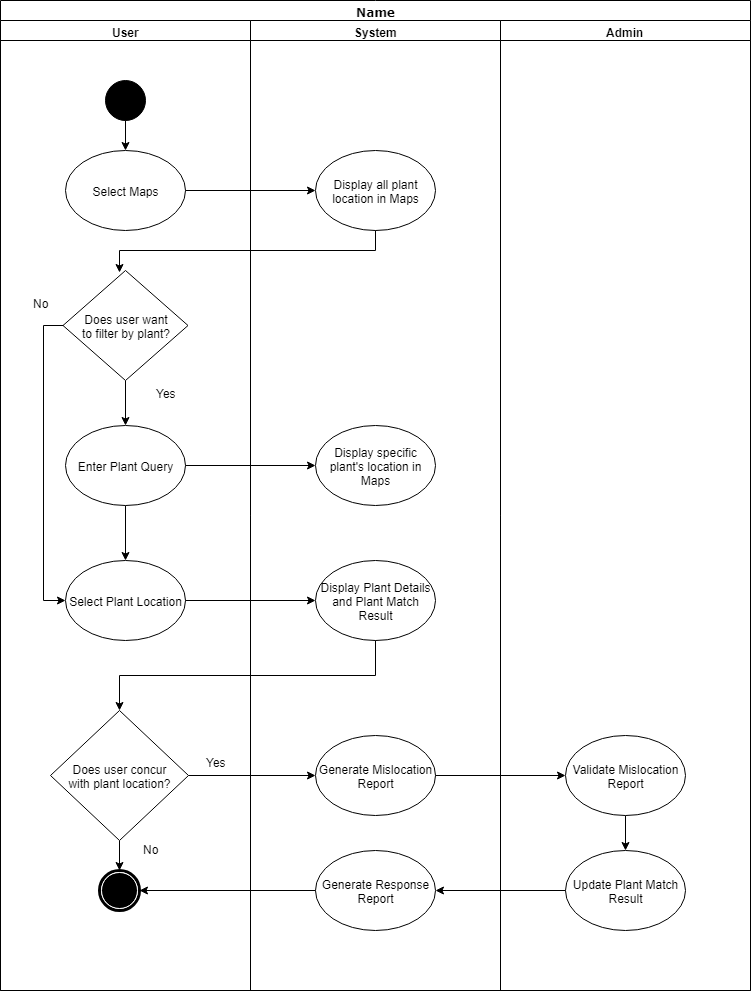

The diagram above was exported from draw.io. Its source (the exported page's mxGraphModel, read from the mxfile embedded in the PNG):
<mxGraphModel dx="1607" dy="849" grid="1" gridSize="10" guides="1" tooltips="1" connect="1" arrows="1" fold="1" page="1" pageScale="1" pageWidth="850" pageHeight="1100" background="#ffffff" math="0" shadow="0">
  <root>
    <mxCell id="0" />
    <mxCell id="1" parent="0" />
    <mxCell id="1c1d494c118603dd-1" value="Name" style="swimlane;html=1;childLayout=stackLayout;startSize=20;rounded=0;shadow=0;comic=0;labelBackgroundColor=none;strokeColor=#000000;strokeWidth=1;fillColor=#ffffff;fontFamily=Verdana;fontSize=12;fontColor=#000000;align=center;" parent="1" vertex="1">
      <mxGeometry x="40" y="160" width="750" height="990" as="geometry" />
    </mxCell>
    <mxCell id="1c1d494c118603dd-3" value="User" style="swimlane;html=1;startSize=20;" parent="1c1d494c118603dd-1" vertex="1">
      <mxGeometry y="20" width="250" height="970" as="geometry" />
    </mxCell>
    <mxCell id="qdT2wZ3hv6401yn_-5E7-1" style="edgeStyle=orthogonalEdgeStyle;rounded=0;orthogonalLoop=1;jettySize=auto;html=1;exitX=0.5;exitY=1;exitDx=0;exitDy=0;entryX=0.5;entryY=0;entryDx=0;entryDy=0;" edge="1" parent="1c1d494c118603dd-3" source="60571a20871a0731-4" target="5Q3jboiVwvtn0feDg4gQ-2">
      <mxGeometry relative="1" as="geometry" />
    </mxCell>
    <mxCell id="60571a20871a0731-4" value="" style="ellipse;whiteSpace=wrap;html=1;rounded=0;shadow=0;comic=0;labelBackgroundColor=none;strokeColor=#000000;strokeWidth=1;fillColor=#000000;fontFamily=Verdana;fontSize=12;fontColor=#000000;align=center;" parent="1c1d494c118603dd-3" vertex="1">
      <mxGeometry x="105" y="60" width="40" height="40" as="geometry" />
    </mxCell>
    <mxCell id="5Q3jboiVwvtn0feDg4gQ-2" value="Select Maps" style="ellipse;whiteSpace=wrap;html=1;" parent="1c1d494c118603dd-3" vertex="1">
      <mxGeometry x="65" y="130" width="120" height="80" as="geometry" />
    </mxCell>
    <mxCell id="qdT2wZ3hv6401yn_-5E7-7" style="edgeStyle=orthogonalEdgeStyle;rounded=0;orthogonalLoop=1;jettySize=auto;html=1;exitX=0.5;exitY=1;exitDx=0;exitDy=0;" edge="1" parent="1c1d494c118603dd-3" source="5Q3jboiVwvtn0feDg4gQ-1" target="qdT2wZ3hv6401yn_-5E7-6">
      <mxGeometry relative="1" as="geometry" />
    </mxCell>
    <mxCell id="qdT2wZ3hv6401yn_-5E7-13" style="edgeStyle=orthogonalEdgeStyle;rounded=0;orthogonalLoop=1;jettySize=auto;html=1;exitX=0;exitY=0.5;exitDx=0;exitDy=0;entryX=0;entryY=0.5;entryDx=0;entryDy=0;" edge="1" parent="1c1d494c118603dd-3" source="5Q3jboiVwvtn0feDg4gQ-1" target="qdT2wZ3hv6401yn_-5E7-11">
      <mxGeometry relative="1" as="geometry" />
    </mxCell>
    <mxCell id="5Q3jboiVwvtn0feDg4gQ-1" value="Does user want&lt;br&gt;to filter by plant?&lt;br&gt;" style="rhombus;whiteSpace=wrap;html=1;" parent="1c1d494c118603dd-3" vertex="1">
      <mxGeometry x="62.5" y="250" width="125" height="110" as="geometry" />
    </mxCell>
    <mxCell id="qdT2wZ3hv6401yn_-5E7-12" style="edgeStyle=orthogonalEdgeStyle;rounded=0;orthogonalLoop=1;jettySize=auto;html=1;exitX=0.5;exitY=1;exitDx=0;exitDy=0;entryX=0.5;entryY=0;entryDx=0;entryDy=0;" edge="1" parent="1c1d494c118603dd-3" source="qdT2wZ3hv6401yn_-5E7-6" target="qdT2wZ3hv6401yn_-5E7-11">
      <mxGeometry relative="1" as="geometry" />
    </mxCell>
    <mxCell id="qdT2wZ3hv6401yn_-5E7-6" value="Enter Plant Query" style="ellipse;whiteSpace=wrap;html=1;" vertex="1" parent="1c1d494c118603dd-3">
      <mxGeometry x="65" y="405" width="120" height="80" as="geometry" />
    </mxCell>
    <mxCell id="qdT2wZ3hv6401yn_-5E7-11" value="Select Plant Location" style="ellipse;whiteSpace=wrap;html=1;" vertex="1" parent="1c1d494c118603dd-3">
      <mxGeometry x="65" y="540" width="120" height="80" as="geometry" />
    </mxCell>
    <mxCell id="qdT2wZ3hv6401yn_-5E7-29" style="edgeStyle=orthogonalEdgeStyle;rounded=0;orthogonalLoop=1;jettySize=auto;html=1;exitX=0.5;exitY=1;exitDx=0;exitDy=0;" edge="1" parent="1c1d494c118603dd-3" source="qdT2wZ3hv6401yn_-5E7-17" target="qdT2wZ3hv6401yn_-5E7-27">
      <mxGeometry relative="1" as="geometry" />
    </mxCell>
    <mxCell id="qdT2wZ3hv6401yn_-5E7-17" value="Does user concur&lt;br&gt;with plant location?&lt;br&gt;" style="rhombus;whiteSpace=wrap;html=1;" vertex="1" parent="1c1d494c118603dd-3">
      <mxGeometry x="50" y="690" width="138" height="130" as="geometry" />
    </mxCell>
    <mxCell id="qdT2wZ3hv6401yn_-5E7-27" value="" style="shape=mxgraph.bpmn.shape;html=1;verticalLabelPosition=bottom;labelBackgroundColor=#ffffff;verticalAlign=top;perimeter=ellipsePerimeter;outline=end;symbol=terminate;rounded=0;shadow=0;comic=0;strokeColor=#000000;strokeWidth=1;fillColor=#ffffff;fontFamily=Verdana;fontSize=12;fontColor=#000000;align=center;" vertex="1" parent="1c1d494c118603dd-3">
      <mxGeometry x="99" y="850" width="40" height="40" as="geometry" />
    </mxCell>
    <mxCell id="1c1d494c118603dd-4" value="System" style="swimlane;html=1;startSize=20;" parent="1c1d494c118603dd-1" vertex="1">
      <mxGeometry x="250" y="20" width="250" height="970" as="geometry" />
    </mxCell>
    <mxCell id="qdT2wZ3hv6401yn_-5E7-2" value="Display all plant location in Maps" style="ellipse;whiteSpace=wrap;html=1;" vertex="1" parent="1c1d494c118603dd-4">
      <mxGeometry x="65" y="130" width="120" height="80" as="geometry" />
    </mxCell>
    <mxCell id="qdT2wZ3hv6401yn_-5E7-8" value="Display specific plant's location in Maps&lt;br&gt;" style="ellipse;whiteSpace=wrap;html=1;" vertex="1" parent="1c1d494c118603dd-4">
      <mxGeometry x="65" y="405" width="120" height="80" as="geometry" />
    </mxCell>
    <mxCell id="qdT2wZ3hv6401yn_-5E7-15" value="Display Plant Details&lt;br&gt;and Plant Match Result&lt;br&gt;" style="ellipse;whiteSpace=wrap;html=1;" vertex="1" parent="1c1d494c118603dd-4">
      <mxGeometry x="65" y="540" width="120" height="80" as="geometry" />
    </mxCell>
    <mxCell id="qdT2wZ3hv6401yn_-5E7-19" value="Generate Mislocation Report&lt;br&gt;" style="ellipse;whiteSpace=wrap;html=1;" vertex="1" parent="1c1d494c118603dd-4">
      <mxGeometry x="65" y="715" width="120" height="80" as="geometry" />
    </mxCell>
    <mxCell id="qdT2wZ3hv6401yn_-5E7-25" value="Generate Response Report" style="ellipse;whiteSpace=wrap;html=1;" vertex="1" parent="1c1d494c118603dd-4">
      <mxGeometry x="65" y="830" width="120" height="80" as="geometry" />
    </mxCell>
    <mxCell id="5Q3jboiVwvtn0feDg4gQ-3" value="Admin" style="swimlane;html=1;startSize=20;" parent="1c1d494c118603dd-1" vertex="1">
      <mxGeometry x="500" y="20" width="250" height="970" as="geometry" />
    </mxCell>
    <mxCell id="qdT2wZ3hv6401yn_-5E7-24" style="edgeStyle=orthogonalEdgeStyle;rounded=0;orthogonalLoop=1;jettySize=auto;html=1;exitX=0.5;exitY=1;exitDx=0;exitDy=0;" edge="1" parent="5Q3jboiVwvtn0feDg4gQ-3" source="qdT2wZ3hv6401yn_-5E7-21" target="qdT2wZ3hv6401yn_-5E7-23">
      <mxGeometry relative="1" as="geometry" />
    </mxCell>
    <mxCell id="qdT2wZ3hv6401yn_-5E7-21" value="Validate Mislocation Report&lt;br&gt;" style="ellipse;whiteSpace=wrap;html=1;" vertex="1" parent="5Q3jboiVwvtn0feDg4gQ-3">
      <mxGeometry x="65" y="715" width="120" height="80" as="geometry" />
    </mxCell>
    <mxCell id="qdT2wZ3hv6401yn_-5E7-23" value="Update Plant Match Result&lt;br&gt;" style="ellipse;whiteSpace=wrap;html=1;" vertex="1" parent="5Q3jboiVwvtn0feDg4gQ-3">
      <mxGeometry x="65" y="830" width="120" height="80" as="geometry" />
    </mxCell>
    <mxCell id="qdT2wZ3hv6401yn_-5E7-3" style="edgeStyle=orthogonalEdgeStyle;rounded=0;orthogonalLoop=1;jettySize=auto;html=1;exitX=1;exitY=0.5;exitDx=0;exitDy=0;entryX=0;entryY=0.5;entryDx=0;entryDy=0;" edge="1" parent="1c1d494c118603dd-1" source="5Q3jboiVwvtn0feDg4gQ-2" target="qdT2wZ3hv6401yn_-5E7-2">
      <mxGeometry relative="1" as="geometry" />
    </mxCell>
    <mxCell id="qdT2wZ3hv6401yn_-5E7-4" style="edgeStyle=orthogonalEdgeStyle;rounded=0;orthogonalLoop=1;jettySize=auto;html=1;exitX=0.5;exitY=1;exitDx=0;exitDy=0;entryX=0.45;entryY=0.02;entryDx=0;entryDy=0;entryPerimeter=0;" edge="1" parent="1c1d494c118603dd-1" source="qdT2wZ3hv6401yn_-5E7-2" target="5Q3jboiVwvtn0feDg4gQ-1">
      <mxGeometry relative="1" as="geometry" />
    </mxCell>
    <mxCell id="qdT2wZ3hv6401yn_-5E7-9" style="edgeStyle=orthogonalEdgeStyle;rounded=0;orthogonalLoop=1;jettySize=auto;html=1;exitX=1;exitY=0.5;exitDx=0;exitDy=0;entryX=0;entryY=0.5;entryDx=0;entryDy=0;" edge="1" parent="1c1d494c118603dd-1" source="qdT2wZ3hv6401yn_-5E7-6" target="qdT2wZ3hv6401yn_-5E7-8">
      <mxGeometry relative="1" as="geometry" />
    </mxCell>
    <mxCell id="qdT2wZ3hv6401yn_-5E7-16" style="edgeStyle=orthogonalEdgeStyle;rounded=0;orthogonalLoop=1;jettySize=auto;html=1;exitX=1;exitY=0.5;exitDx=0;exitDy=0;entryX=0;entryY=0.5;entryDx=0;entryDy=0;" edge="1" parent="1c1d494c118603dd-1" source="qdT2wZ3hv6401yn_-5E7-11" target="qdT2wZ3hv6401yn_-5E7-15">
      <mxGeometry relative="1" as="geometry" />
    </mxCell>
    <mxCell id="qdT2wZ3hv6401yn_-5E7-18" style="edgeStyle=orthogonalEdgeStyle;rounded=0;orthogonalLoop=1;jettySize=auto;html=1;exitX=0.5;exitY=1;exitDx=0;exitDy=0;entryX=0.5;entryY=0;entryDx=0;entryDy=0;" edge="1" parent="1c1d494c118603dd-1" source="qdT2wZ3hv6401yn_-5E7-15" target="qdT2wZ3hv6401yn_-5E7-17">
      <mxGeometry relative="1" as="geometry" />
    </mxCell>
    <mxCell id="qdT2wZ3hv6401yn_-5E7-20" style="edgeStyle=orthogonalEdgeStyle;rounded=0;orthogonalLoop=1;jettySize=auto;html=1;exitX=1;exitY=0.5;exitDx=0;exitDy=0;" edge="1" parent="1c1d494c118603dd-1" source="qdT2wZ3hv6401yn_-5E7-17" target="qdT2wZ3hv6401yn_-5E7-19">
      <mxGeometry relative="1" as="geometry" />
    </mxCell>
    <mxCell id="qdT2wZ3hv6401yn_-5E7-22" style="edgeStyle=orthogonalEdgeStyle;rounded=0;orthogonalLoop=1;jettySize=auto;html=1;exitX=1;exitY=0.5;exitDx=0;exitDy=0;entryX=0;entryY=0.5;entryDx=0;entryDy=0;" edge="1" parent="1c1d494c118603dd-1" source="qdT2wZ3hv6401yn_-5E7-19" target="qdT2wZ3hv6401yn_-5E7-21">
      <mxGeometry relative="1" as="geometry" />
    </mxCell>
    <mxCell id="qdT2wZ3hv6401yn_-5E7-26" style="edgeStyle=orthogonalEdgeStyle;rounded=0;orthogonalLoop=1;jettySize=auto;html=1;exitX=0;exitY=0.5;exitDx=0;exitDy=0;entryX=1;entryY=0.5;entryDx=0;entryDy=0;" edge="1" parent="1c1d494c118603dd-1" source="qdT2wZ3hv6401yn_-5E7-23" target="qdT2wZ3hv6401yn_-5E7-25">
      <mxGeometry relative="1" as="geometry" />
    </mxCell>
    <mxCell id="qdT2wZ3hv6401yn_-5E7-28" style="edgeStyle=orthogonalEdgeStyle;rounded=0;orthogonalLoop=1;jettySize=auto;html=1;exitX=0;exitY=0.5;exitDx=0;exitDy=0;entryX=1;entryY=0.5;entryDx=0;entryDy=0;" edge="1" parent="1c1d494c118603dd-1" source="qdT2wZ3hv6401yn_-5E7-25" target="qdT2wZ3hv6401yn_-5E7-27">
      <mxGeometry relative="1" as="geometry" />
    </mxCell>
    <mxCell id="qdT2wZ3hv6401yn_-5E7-10" value="Yes" style="text;html=1;resizable=0;points=[];autosize=1;align=left;verticalAlign=top;spacingTop=-4;" vertex="1" parent="1">
      <mxGeometry x="194" y="544" width="40" height="10" as="geometry" />
    </mxCell>
    <mxCell id="qdT2wZ3hv6401yn_-5E7-14" value="No" style="text;html=1;resizable=0;points=[];autosize=1;align=left;verticalAlign=top;spacingTop=-4;" vertex="1" parent="1">
      <mxGeometry x="71" y="454" width="30" height="10" as="geometry" />
    </mxCell>
    <mxCell id="qdT2wZ3hv6401yn_-5E7-30" value="No" style="text;html=1;resizable=0;points=[];autosize=1;align=left;verticalAlign=top;spacingTop=-4;" vertex="1" parent="1">
      <mxGeometry x="181" y="1000" width="30" height="10" as="geometry" />
    </mxCell>
    <mxCell id="qdT2wZ3hv6401yn_-5E7-31" value="Yes" style="text;html=1;resizable=0;points=[];autosize=1;align=left;verticalAlign=top;spacingTop=-4;" vertex="1" parent="1">
      <mxGeometry x="244" y="913" width="40" height="10" as="geometry" />
    </mxCell>
  </root>
</mxGraphModel>